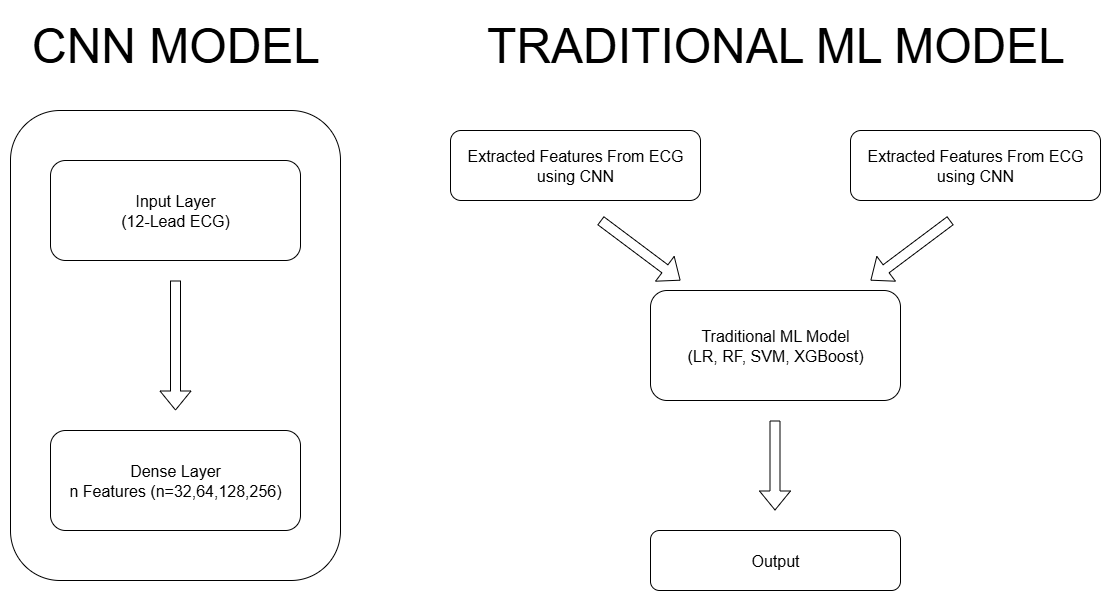

The diagram above was exported from draw.io. Its source (the exported page's mxGraphModel, read from the mxfile embedded in the PNG):
<mxGraphModel dx="1426" dy="872" grid="1" gridSize="10" guides="1" tooltips="1" connect="1" arrows="1" fold="1" page="1" pageScale="1" pageWidth="850" pageHeight="1100" math="0" shadow="0">
  <root>
    <mxCell id="0" />
    <mxCell id="1" parent="0" />
    <mxCell id="at1DvaZiLthUToM-3NzT-17" value="" style="group" vertex="1" connectable="0" parent="1">
      <mxGeometry x="670" y="60" width="650" height="580" as="geometry" />
    </mxCell>
    <mxCell id="at1DvaZiLthUToM-3NzT-7" value="&lt;font style=&quot;font-size: 48px;&quot;&gt;TRADITIONAL ML MODEL&lt;/font&gt;" style="text;html=1;align=center;verticalAlign=middle;resizable=0;points=[];autosize=1;strokeColor=none;fillColor=none;" vertex="1" parent="at1DvaZiLthUToM-3NzT-17">
      <mxGeometry x="25" width="600" height="70" as="geometry" />
    </mxCell>
    <mxCell id="at1DvaZiLthUToM-3NzT-8" value="&lt;font style=&quot;font-size: 16px;&quot;&gt;Extracted Features From ECG using CNN&lt;/font&gt;" style="rounded=1;whiteSpace=wrap;html=1;" vertex="1" parent="at1DvaZiLthUToM-3NzT-17">
      <mxGeometry y="120" width="250" height="70" as="geometry" />
    </mxCell>
    <mxCell id="at1DvaZiLthUToM-3NzT-9" value="&lt;font style=&quot;font-size: 16px;&quot;&gt;Extracted Features From ECG using CNN&lt;/font&gt;" style="rounded=1;whiteSpace=wrap;html=1;" vertex="1" parent="at1DvaZiLthUToM-3NzT-17">
      <mxGeometry x="400" y="120" width="250" height="70" as="geometry" />
    </mxCell>
    <mxCell id="at1DvaZiLthUToM-3NzT-10" value="&lt;font style=&quot;font-size: 16px;&quot;&gt;Traditional ML Model&lt;/font&gt;&lt;div&gt;&lt;font size=&quot;3&quot;&gt;(LR, RF, SVM, XGBoost)&lt;/font&gt;&lt;/div&gt;" style="rounded=1;whiteSpace=wrap;html=1;" vertex="1" parent="at1DvaZiLthUToM-3NzT-17">
      <mxGeometry x="200" y="280" width="250" height="110" as="geometry" />
    </mxCell>
    <mxCell id="at1DvaZiLthUToM-3NzT-11" value="&lt;font style=&quot;font-size: 16px;&quot;&gt;Output&lt;/font&gt;" style="rounded=1;whiteSpace=wrap;html=1;" vertex="1" parent="at1DvaZiLthUToM-3NzT-17">
      <mxGeometry x="200" y="520" width="250" height="60" as="geometry" />
    </mxCell>
    <mxCell id="at1DvaZiLthUToM-3NzT-13" value="" style="shape=flexArrow;endArrow=classic;html=1;rounded=0;" edge="1" parent="at1DvaZiLthUToM-3NzT-17">
      <mxGeometry width="50" height="50" relative="1" as="geometry">
        <mxPoint x="150" y="210" as="sourcePoint" />
        <mxPoint x="230" y="270" as="targetPoint" />
      </mxGeometry>
    </mxCell>
    <mxCell id="at1DvaZiLthUToM-3NzT-15" value="" style="shape=flexArrow;endArrow=classic;html=1;rounded=0;" edge="1" parent="at1DvaZiLthUToM-3NzT-17">
      <mxGeometry width="50" height="50" relative="1" as="geometry">
        <mxPoint x="500" y="210" as="sourcePoint" />
        <mxPoint x="420" y="270" as="targetPoint" />
      </mxGeometry>
    </mxCell>
    <mxCell id="at1DvaZiLthUToM-3NzT-16" value="" style="shape=flexArrow;endArrow=classic;html=1;rounded=0;" edge="1" parent="at1DvaZiLthUToM-3NzT-17">
      <mxGeometry width="50" height="50" relative="1" as="geometry">
        <mxPoint x="324.5" y="410" as="sourcePoint" />
        <mxPoint x="324.5" y="500" as="targetPoint" />
      </mxGeometry>
    </mxCell>
    <mxCell id="at1DvaZiLthUToM-3NzT-18" value="" style="group" vertex="1" connectable="0" parent="1">
      <mxGeometry x="230" y="60" width="330" height="570" as="geometry" />
    </mxCell>
    <mxCell id="at1DvaZiLthUToM-3NzT-1" value="" style="rounded=1;whiteSpace=wrap;html=1;" vertex="1" parent="at1DvaZiLthUToM-3NzT-18">
      <mxGeometry y="100" width="330" height="470" as="geometry" />
    </mxCell>
    <mxCell id="at1DvaZiLthUToM-3NzT-2" value="&lt;font style=&quot;font-size: 16px;&quot;&gt;Dense Layer&lt;br&gt;&lt;/font&gt;&lt;div&gt;&lt;font size=&quot;3&quot;&gt;n Features (n=32,64,128,256)&lt;/font&gt;&lt;/div&gt;" style="rounded=1;whiteSpace=wrap;html=1;" vertex="1" parent="at1DvaZiLthUToM-3NzT-18">
      <mxGeometry x="40" y="420" width="250" height="100" as="geometry" />
    </mxCell>
    <mxCell id="at1DvaZiLthUToM-3NzT-3" value="" style="shape=flexArrow;endArrow=classic;html=1;rounded=0;" edge="1" parent="at1DvaZiLthUToM-3NzT-18">
      <mxGeometry width="50" height="50" relative="1" as="geometry">
        <mxPoint x="165" y="270" as="sourcePoint" />
        <mxPoint x="165" y="400" as="targetPoint" />
      </mxGeometry>
    </mxCell>
    <mxCell id="at1DvaZiLthUToM-3NzT-5" value="&lt;font style=&quot;font-size: 16px;&quot;&gt;Input Layer&lt;/font&gt;&lt;div&gt;&lt;font size=&quot;3&quot;&gt;(12-Lead ECG)&lt;/font&gt;&lt;/div&gt;" style="rounded=1;whiteSpace=wrap;html=1;" vertex="1" parent="at1DvaZiLthUToM-3NzT-18">
      <mxGeometry x="40" y="150" width="250" height="100" as="geometry" />
    </mxCell>
    <mxCell id="at1DvaZiLthUToM-3NzT-6" value="&lt;font style=&quot;font-size: 48px;&quot;&gt;CNN MODEL&lt;/font&gt;" style="text;html=1;align=center;verticalAlign=middle;resizable=0;points=[];autosize=1;strokeColor=none;fillColor=none;" vertex="1" parent="at1DvaZiLthUToM-3NzT-18">
      <mxGeometry x="10" width="310" height="70" as="geometry" />
    </mxCell>
  </root>
</mxGraphModel>